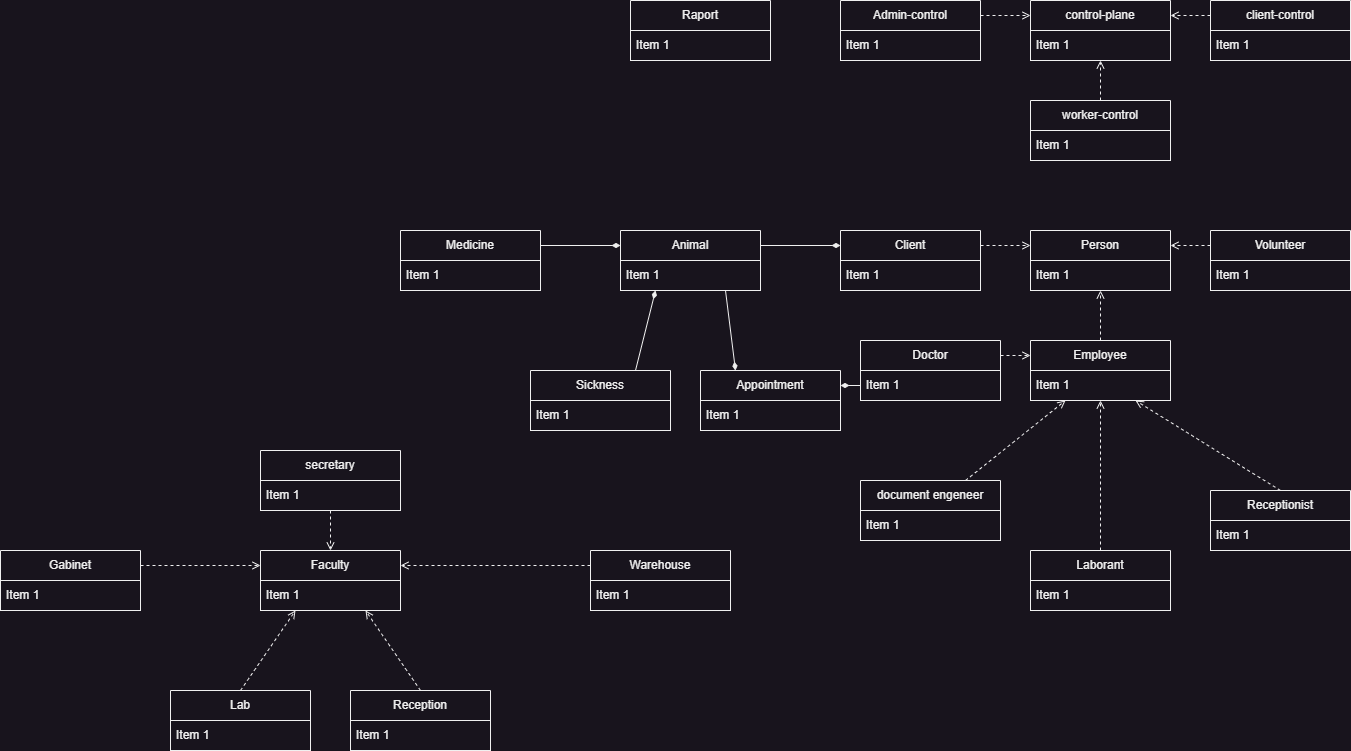

The diagram above was exported from draw.io. Its source (the exported page's mxGraphModel, read from the mxfile embedded in the PNG):
<mxGraphModel dx="2043" dy="1961" grid="1" gridSize="10" guides="1" tooltips="1" connect="1" arrows="1" fold="1" page="1" pageScale="1" pageWidth="827" pageHeight="1169" background="#18141D" math="0" shadow="0">
  <root>
    <mxCell id="0" />
    <mxCell id="1" parent="0" />
    <mxCell id="3" value="Person" style="swimlane;fontStyle=0;childLayout=stackLayout;horizontal=1;startSize=30;horizontalStack=0;resizeParent=1;resizeParentMax=0;resizeLast=0;collapsible=1;marginBottom=0;whiteSpace=wrap;html=1;fillColor=#18141D;strokeColor=#F0F0F0;fontColor=#F0F0F0;" parent="1" vertex="1">
      <mxGeometry x="290" y="-70" width="140" height="60" as="geometry" />
    </mxCell>
    <mxCell id="4" value="Item 1" style="text;strokeColor=#F0F0F0;fillColor=#18141D;align=left;verticalAlign=middle;spacingLeft=4;spacingRight=4;overflow=hidden;points=[[0,0.5],[1,0.5]];portConstraint=eastwest;rotatable=0;whiteSpace=wrap;html=1;fontColor=#F0F0F0;" parent="3" vertex="1">
      <mxGeometry y="30" width="140" height="30" as="geometry" />
    </mxCell>
    <mxCell id="7" value="Client" style="swimlane;fontStyle=0;childLayout=stackLayout;horizontal=1;startSize=30;horizontalStack=0;resizeParent=1;resizeParentMax=0;resizeLast=0;collapsible=1;marginBottom=0;whiteSpace=wrap;html=1;fillColor=#18141D;strokeColor=#F0F0F0;fontColor=#F0F0F0;" parent="1" vertex="1">
      <mxGeometry x="100" y="-70" width="140" height="60" as="geometry" />
    </mxCell>
    <mxCell id="8" value="Item 1" style="text;strokeColor=#F0F0F0;fillColor=#18141D;align=left;verticalAlign=middle;spacingLeft=4;spacingRight=4;overflow=hidden;points=[[0,0.5],[1,0.5]];portConstraint=eastwest;rotatable=0;whiteSpace=wrap;html=1;fontColor=#F0F0F0;" parent="7" vertex="1">
      <mxGeometry y="30" width="140" height="30" as="geometry" />
    </mxCell>
    <mxCell id="11" value="" style="endArrow=open;html=1;exitX=1;exitY=0.25;exitDx=0;exitDy=0;endFill=0;dashed=1;entryX=0;entryY=0.25;entryDx=0;entryDy=0;fillColor=#18141D;strokeColor=#F0F0F0;fontColor=#F0F0F0;" parent="1" source="7" target="3" edge="1">
      <mxGeometry width="50" height="50" relative="1" as="geometry">
        <mxPoint x="320" y="230" as="sourcePoint" />
        <mxPoint x="290" y="100" as="targetPoint" />
      </mxGeometry>
    </mxCell>
    <mxCell id="12" value="Employee" style="swimlane;fontStyle=0;childLayout=stackLayout;horizontal=1;startSize=30;horizontalStack=0;resizeParent=1;resizeParentMax=0;resizeLast=0;collapsible=1;marginBottom=0;whiteSpace=wrap;html=1;fillColor=#18141D;strokeColor=#F0F0F0;fontColor=#F0F0F0;" parent="1" vertex="1">
      <mxGeometry x="290" y="40" width="140" height="60" as="geometry" />
    </mxCell>
    <mxCell id="13" value="Item 1" style="text;strokeColor=#F0F0F0;fillColor=#18141D;align=left;verticalAlign=middle;spacingLeft=4;spacingRight=4;overflow=hidden;points=[[0,0.5],[1,0.5]];portConstraint=eastwest;rotatable=0;whiteSpace=wrap;html=1;fontColor=#F0F0F0;" parent="12" vertex="1">
      <mxGeometry y="30" width="140" height="30" as="geometry" />
    </mxCell>
    <mxCell id="16" value="" style="endArrow=open;html=1;exitX=0.5;exitY=0;exitDx=0;exitDy=0;endFill=0;dashed=1;entryX=0.5;entryY=1;entryDx=0;entryDy=0;fillColor=#18141D;strokeColor=#F0F0F0;fontColor=#F0F0F0;" parent="1" source="12" target="3" edge="1">
      <mxGeometry width="50" height="50" relative="1" as="geometry">
        <mxPoint x="299.9999999999999" y="240" as="sourcePoint" />
        <mxPoint x="300.70000000000005" y="122.51999999999998" as="targetPoint" />
      </mxGeometry>
    </mxCell>
    <mxCell id="17" value="Volunteer" style="swimlane;fontStyle=0;childLayout=stackLayout;horizontal=1;startSize=30;horizontalStack=0;resizeParent=1;resizeParentMax=0;resizeLast=0;collapsible=1;marginBottom=0;whiteSpace=wrap;html=1;fillColor=#18141D;strokeColor=#F0F0F0;fontColor=#F0F0F0;" parent="1" vertex="1">
      <mxGeometry x="470" y="-70" width="140" height="60" as="geometry" />
    </mxCell>
    <mxCell id="18" value="Item 1" style="text;strokeColor=#F0F0F0;fillColor=#18141D;align=left;verticalAlign=middle;spacingLeft=4;spacingRight=4;overflow=hidden;points=[[0,0.5],[1,0.5]];portConstraint=eastwest;rotatable=0;whiteSpace=wrap;html=1;fontColor=#F0F0F0;" parent="17" vertex="1">
      <mxGeometry y="30" width="140" height="30" as="geometry" />
    </mxCell>
    <mxCell id="21" value="" style="endArrow=open;html=1;exitX=0;exitY=0.25;exitDx=0;exitDy=0;endFill=0;dashed=1;entryX=1;entryY=0.25;entryDx=0;entryDy=0;fillColor=#18141D;strokeColor=#F0F0F0;fontColor=#F0F0F0;" parent="1" source="17" target="3" edge="1">
      <mxGeometry width="50" height="50" relative="1" as="geometry">
        <mxPoint x="520" y="240" as="sourcePoint" />
        <mxPoint x="434.6600000000001" y="122.51999999999998" as="targetPoint" />
      </mxGeometry>
    </mxCell>
    <mxCell id="26" style="edgeStyle=none;html=1;exitX=1;exitY=0.25;exitDx=0;exitDy=0;entryX=0;entryY=0.25;entryDx=0;entryDy=0;dashed=1;endArrow=open;endFill=0;fillColor=#18141D;strokeColor=#F0F0F0;fontColor=#F0F0F0;" parent="1" source="22" target="12" edge="1">
      <mxGeometry relative="1" as="geometry" />
    </mxCell>
    <mxCell id="22" value="Doctor" style="swimlane;fontStyle=0;childLayout=stackLayout;horizontal=1;startSize=30;horizontalStack=0;resizeParent=1;resizeParentMax=0;resizeLast=0;collapsible=1;marginBottom=0;whiteSpace=wrap;html=1;fillColor=#18141D;strokeColor=#F0F0F0;fontColor=#F0F0F0;" parent="1" vertex="1">
      <mxGeometry x="120" y="40" width="140" height="60" as="geometry" />
    </mxCell>
    <mxCell id="23" value="Item 1" style="text;strokeColor=#F0F0F0;fillColor=#18141D;align=left;verticalAlign=middle;spacingLeft=4;spacingRight=4;overflow=hidden;points=[[0,0.5],[1,0.5]];portConstraint=eastwest;rotatable=0;whiteSpace=wrap;html=1;fontColor=#F0F0F0;" parent="22" vertex="1">
      <mxGeometry y="30" width="140" height="30" as="geometry" />
    </mxCell>
    <mxCell id="31" style="edgeStyle=none;html=1;exitX=0.75;exitY=0;exitDx=0;exitDy=0;dashed=1;endArrow=open;endFill=0;entryX=0.25;entryY=1;entryDx=0;entryDy=0;fillColor=#18141D;strokeColor=#F0F0F0;fontColor=#F0F0F0;" parent="1" source="27" target="12" edge="1">
      <mxGeometry relative="1" as="geometry">
        <mxPoint x="320" y="120" as="targetPoint" />
      </mxGeometry>
    </mxCell>
    <mxCell id="27" value="document engeneer" style="swimlane;fontStyle=0;childLayout=stackLayout;horizontal=1;startSize=30;horizontalStack=0;resizeParent=1;resizeParentMax=0;resizeLast=0;collapsible=1;marginBottom=0;whiteSpace=wrap;html=1;fillColor=#18141D;strokeColor=#F0F0F0;fontColor=#F0F0F0;" parent="1" vertex="1">
      <mxGeometry x="120" y="180" width="140" height="60" as="geometry" />
    </mxCell>
    <mxCell id="28" value="Item 1" style="text;strokeColor=#F0F0F0;fillColor=#18141D;align=left;verticalAlign=middle;spacingLeft=4;spacingRight=4;overflow=hidden;points=[[0,0.5],[1,0.5]];portConstraint=eastwest;rotatable=0;whiteSpace=wrap;html=1;fontColor=#F0F0F0;" parent="27" vertex="1">
      <mxGeometry y="30" width="140" height="30" as="geometry" />
    </mxCell>
    <mxCell id="36" style="edgeStyle=none;html=1;exitX=0.5;exitY=0;exitDx=0;exitDy=0;entryX=0.75;entryY=1;entryDx=0;entryDy=0;dashed=1;endArrow=open;endFill=0;fillColor=#18141D;strokeColor=#F0F0F0;fontColor=#F0F0F0;" parent="1" source="32" target="12" edge="1">
      <mxGeometry relative="1" as="geometry" />
    </mxCell>
    <mxCell id="32" value="Receptionist" style="swimlane;fontStyle=0;childLayout=stackLayout;horizontal=1;startSize=30;horizontalStack=0;resizeParent=1;resizeParentMax=0;resizeLast=0;collapsible=1;marginBottom=0;whiteSpace=wrap;html=1;fillColor=#18141D;strokeColor=#F0F0F0;fontColor=#F0F0F0;" parent="1" vertex="1">
      <mxGeometry x="470" y="190" width="140" height="60" as="geometry" />
    </mxCell>
    <mxCell id="33" value="Item 1" style="text;strokeColor=#F0F0F0;fillColor=#18141D;align=left;verticalAlign=middle;spacingLeft=4;spacingRight=4;overflow=hidden;points=[[0,0.5],[1,0.5]];portConstraint=eastwest;rotatable=0;whiteSpace=wrap;html=1;fontColor=#F0F0F0;" parent="32" vertex="1">
      <mxGeometry y="30" width="140" height="30" as="geometry" />
    </mxCell>
    <mxCell id="41" style="edgeStyle=none;html=1;exitX=0.5;exitY=0;exitDx=0;exitDy=0;dashed=1;endArrow=open;endFill=0;entryX=0.5;entryY=1;entryDx=0;entryDy=0;fillColor=#18141D;strokeColor=#F0F0F0;fontColor=#F0F0F0;" parent="1" source="37" target="12" edge="1">
      <mxGeometry relative="1" as="geometry" />
    </mxCell>
    <mxCell id="37" value="Laborant" style="swimlane;fontStyle=0;childLayout=stackLayout;horizontal=1;startSize=30;horizontalStack=0;resizeParent=1;resizeParentMax=0;resizeLast=0;collapsible=1;marginBottom=0;whiteSpace=wrap;html=1;fillColor=#18141D;strokeColor=#F0F0F0;fontColor=#F0F0F0;" parent="1" vertex="1">
      <mxGeometry x="290" y="250" width="140" height="60" as="geometry" />
    </mxCell>
    <mxCell id="38" value="Item 1" style="text;strokeColor=#F0F0F0;fillColor=#18141D;align=left;verticalAlign=middle;spacingLeft=4;spacingRight=4;overflow=hidden;points=[[0,0.5],[1,0.5]];portConstraint=eastwest;rotatable=0;whiteSpace=wrap;html=1;fontColor=#F0F0F0;" parent="37" vertex="1">
      <mxGeometry y="30" width="140" height="30" as="geometry" />
    </mxCell>
    <mxCell id="42" value="Faculty" style="swimlane;fontStyle=0;childLayout=stackLayout;horizontal=1;startSize=30;horizontalStack=0;resizeParent=1;resizeParentMax=0;resizeLast=0;collapsible=1;marginBottom=0;whiteSpace=wrap;html=1;fillColor=#18141D;strokeColor=#F0F0F0;fontColor=#F0F0F0;" parent="1" vertex="1">
      <mxGeometry x="-480" y="250" width="140" height="60" as="geometry" />
    </mxCell>
    <mxCell id="43" value="Item 1" style="text;strokeColor=#F0F0F0;fillColor=#18141D;align=left;verticalAlign=middle;spacingLeft=4;spacingRight=4;overflow=hidden;points=[[0,0.5],[1,0.5]];portConstraint=eastwest;rotatable=0;whiteSpace=wrap;html=1;fontColor=#F0F0F0;" parent="42" vertex="1">
      <mxGeometry y="30" width="140" height="30" as="geometry" />
    </mxCell>
    <mxCell id="50" style="edgeStyle=none;html=1;dashed=1;endArrow=open;endFill=0;exitX=0.5;exitY=1;exitDx=0;exitDy=0;entryX=0.5;entryY=0;entryDx=0;entryDy=0;fillColor=#18141D;strokeColor=#F0F0F0;fontColor=#F0F0F0;" parent="1" source="46" target="42" edge="1">
      <mxGeometry relative="1" as="geometry">
        <mxPoint x="-440" y="180" as="sourcePoint" />
        <mxPoint x="-400" y="230" as="targetPoint" />
      </mxGeometry>
    </mxCell>
    <mxCell id="46" value="secretary" style="swimlane;fontStyle=0;childLayout=stackLayout;horizontal=1;startSize=30;horizontalStack=0;resizeParent=1;resizeParentMax=0;resizeLast=0;collapsible=1;marginBottom=0;whiteSpace=wrap;html=1;fillColor=#18141D;strokeColor=#F0F0F0;fontColor=#F0F0F0;" parent="1" vertex="1">
      <mxGeometry x="-480" y="150" width="140" height="60" as="geometry" />
    </mxCell>
    <mxCell id="47" value="Item 1" style="text;strokeColor=#F0F0F0;fillColor=#18141D;align=left;verticalAlign=middle;spacingLeft=4;spacingRight=4;overflow=hidden;points=[[0,0.5],[1,0.5]];portConstraint=eastwest;rotatable=0;whiteSpace=wrap;html=1;fontColor=#F0F0F0;" parent="46" vertex="1">
      <mxGeometry y="30" width="140" height="30" as="geometry" />
    </mxCell>
    <mxCell id="55" style="edgeStyle=none;html=1;exitX=0.5;exitY=0;exitDx=0;exitDy=0;dashed=1;endArrow=open;endFill=0;entryX=0.75;entryY=1;entryDx=0;entryDy=0;fillColor=#18141D;strokeColor=#F0F0F0;fontColor=#F0F0F0;" parent="1" source="51" target="42" edge="1">
      <mxGeometry relative="1" as="geometry" />
    </mxCell>
    <mxCell id="51" value="Reception" style="swimlane;fontStyle=0;childLayout=stackLayout;horizontal=1;startSize=30;horizontalStack=0;resizeParent=1;resizeParentMax=0;resizeLast=0;collapsible=1;marginBottom=0;whiteSpace=wrap;html=1;fillColor=#18141D;strokeColor=#F0F0F0;fontColor=#F0F0F0;" parent="1" vertex="1">
      <mxGeometry x="-390" y="390" width="140" height="60" as="geometry" />
    </mxCell>
    <mxCell id="52" value="Item 1" style="text;strokeColor=#F0F0F0;fillColor=#18141D;align=left;verticalAlign=middle;spacingLeft=4;spacingRight=4;overflow=hidden;points=[[0,0.5],[1,0.5]];portConstraint=eastwest;rotatable=0;whiteSpace=wrap;html=1;fontColor=#F0F0F0;" parent="51" vertex="1">
      <mxGeometry y="30" width="140" height="30" as="geometry" />
    </mxCell>
    <mxCell id="60" style="edgeStyle=none;html=1;exitX=0.5;exitY=0;exitDx=0;exitDy=0;entryX=0.25;entryY=1;entryDx=0;entryDy=0;dashed=1;endArrow=open;endFill=0;fillColor=#18141D;strokeColor=#F0F0F0;fontColor=#F0F0F0;" parent="1" source="56" target="42" edge="1">
      <mxGeometry relative="1" as="geometry" />
    </mxCell>
    <mxCell id="56" value="Lab" style="swimlane;fontStyle=0;childLayout=stackLayout;horizontal=1;startSize=30;horizontalStack=0;resizeParent=1;resizeParentMax=0;resizeLast=0;collapsible=1;marginBottom=0;whiteSpace=wrap;html=1;fillColor=#18141D;strokeColor=#F0F0F0;fontColor=#F0F0F0;" parent="1" vertex="1">
      <mxGeometry x="-570" y="390" width="140" height="60" as="geometry" />
    </mxCell>
    <mxCell id="57" value="Item 1" style="text;strokeColor=#F0F0F0;fillColor=#18141D;align=left;verticalAlign=middle;spacingLeft=4;spacingRight=4;overflow=hidden;points=[[0,0.5],[1,0.5]];portConstraint=eastwest;rotatable=0;whiteSpace=wrap;html=1;fontColor=#F0F0F0;" parent="56" vertex="1">
      <mxGeometry y="30" width="140" height="30" as="geometry" />
    </mxCell>
    <mxCell id="65" style="edgeStyle=none;html=1;exitX=0;exitY=0.25;exitDx=0;exitDy=0;entryX=1;entryY=0.25;entryDx=0;entryDy=0;dashed=1;endArrow=open;endFill=0;fillColor=#18141D;strokeColor=#F0F0F0;fontColor=#F0F0F0;" parent="1" source="61" target="42" edge="1">
      <mxGeometry relative="1" as="geometry" />
    </mxCell>
    <mxCell id="61" value="Warehouse" style="swimlane;fontStyle=0;childLayout=stackLayout;horizontal=1;startSize=30;horizontalStack=0;resizeParent=1;resizeParentMax=0;resizeLast=0;collapsible=1;marginBottom=0;whiteSpace=wrap;html=1;fillColor=#18141D;strokeColor=#F0F0F0;fontColor=#F0F0F0;" parent="1" vertex="1">
      <mxGeometry x="-150" y="250" width="140" height="60" as="geometry" />
    </mxCell>
    <mxCell id="62" value="Item 1" style="text;strokeColor=#F0F0F0;fillColor=#18141D;align=left;verticalAlign=middle;spacingLeft=4;spacingRight=4;overflow=hidden;points=[[0,0.5],[1,0.5]];portConstraint=eastwest;rotatable=0;whiteSpace=wrap;html=1;fontColor=#F0F0F0;" parent="61" vertex="1">
      <mxGeometry y="30" width="140" height="30" as="geometry" />
    </mxCell>
    <mxCell id="70" style="edgeStyle=none;html=1;exitX=1;exitY=0.25;exitDx=0;exitDy=0;dashed=1;endArrow=open;endFill=0;entryX=0;entryY=0.25;entryDx=0;entryDy=0;fillColor=#18141D;strokeColor=#F0F0F0;fontColor=#F0F0F0;" parent="1" source="66" target="42" edge="1">
      <mxGeometry relative="1" as="geometry">
        <mxPoint x="-480" y="340" as="targetPoint" />
      </mxGeometry>
    </mxCell>
    <mxCell id="66" value="Gabinet" style="swimlane;fontStyle=0;childLayout=stackLayout;horizontal=1;startSize=30;horizontalStack=0;resizeParent=1;resizeParentMax=0;resizeLast=0;collapsible=1;marginBottom=0;whiteSpace=wrap;html=1;fillColor=#18141D;strokeColor=#F0F0F0;fontColor=#F0F0F0;" parent="1" vertex="1">
      <mxGeometry x="-740" y="250" width="140" height="60" as="geometry" />
    </mxCell>
    <mxCell id="67" value="Item 1" style="text;strokeColor=#F0F0F0;fillColor=#18141D;align=left;verticalAlign=middle;spacingLeft=4;spacingRight=4;overflow=hidden;points=[[0,0.5],[1,0.5]];portConstraint=eastwest;rotatable=0;whiteSpace=wrap;html=1;fontColor=#F0F0F0;" parent="66" vertex="1">
      <mxGeometry y="30" width="140" height="30" as="geometry" />
    </mxCell>
    <mxCell id="75" value="Raport" style="swimlane;fontStyle=0;childLayout=stackLayout;horizontal=1;startSize=30;horizontalStack=0;resizeParent=1;resizeParentMax=0;resizeLast=0;collapsible=1;marginBottom=0;whiteSpace=wrap;html=1;fillColor=#18141D;strokeColor=#F0F0F0;fontColor=#F0F0F0;" parent="1" vertex="1">
      <mxGeometry x="-110" y="-300" width="140" height="60" as="geometry" />
    </mxCell>
    <mxCell id="76" value="Item 1" style="text;strokeColor=#F0F0F0;fillColor=#18141D;align=left;verticalAlign=middle;spacingLeft=4;spacingRight=4;overflow=hidden;points=[[0,0.5],[1,0.5]];portConstraint=eastwest;rotatable=0;whiteSpace=wrap;html=1;fontColor=#F0F0F0;" parent="75" vertex="1">
      <mxGeometry y="30" width="140" height="30" as="geometry" />
    </mxCell>
    <mxCell id="89" style="edgeStyle=none;html=1;endArrow=diamondThin;endFill=1;entryX=0.25;entryY=1;entryDx=0;entryDy=0;exitX=0.75;exitY=0;exitDx=0;exitDy=0;fillColor=#18141D;strokeColor=#F0F0F0;fontColor=#F0F0F0;" parent="1" source="79" target="83" edge="1">
      <mxGeometry relative="1" as="geometry">
        <mxPoint x="-100.00000000000023" y="190" as="targetPoint" />
      </mxGeometry>
    </mxCell>
    <mxCell id="79" value="Sickness" style="swimlane;fontStyle=0;childLayout=stackLayout;horizontal=1;startSize=30;horizontalStack=0;resizeParent=1;resizeParentMax=0;resizeLast=0;collapsible=1;marginBottom=0;whiteSpace=wrap;html=1;fillColor=#18141D;strokeColor=#F0F0F0;fontColor=#F0F0F0;" parent="1" vertex="1">
      <mxGeometry x="-210" y="70" width="140" height="60" as="geometry" />
    </mxCell>
    <mxCell id="80" value="Item 1" style="text;strokeColor=#F0F0F0;fillColor=#18141D;align=left;verticalAlign=middle;spacingLeft=4;spacingRight=4;overflow=hidden;points=[[0,0.5],[1,0.5]];portConstraint=eastwest;rotatable=0;whiteSpace=wrap;html=1;fontColor=#F0F0F0;" parent="79" vertex="1">
      <mxGeometry y="30" width="140" height="30" as="geometry" />
    </mxCell>
    <mxCell id="88" style="edgeStyle=none;html=1;exitX=1;exitY=0.25;exitDx=0;exitDy=0;entryX=0;entryY=0.25;entryDx=0;entryDy=0;endArrow=diamondThin;endFill=1;fillColor=#18141D;strokeColor=#F0F0F0;fontColor=#F0F0F0;" parent="1" source="83" target="7" edge="1">
      <mxGeometry relative="1" as="geometry" />
    </mxCell>
    <mxCell id="102" style="edgeStyle=none;html=1;entryX=0.25;entryY=0;entryDx=0;entryDy=0;endArrow=diamondThin;endFill=1;exitX=0.75;exitY=1;exitDx=0;exitDy=0;fillColor=#18141D;strokeColor=#F0F0F0;fontColor=#F0F0F0;" parent="1" source="83" target="97" edge="1">
      <mxGeometry relative="1" as="geometry">
        <mxPoint y="10" as="sourcePoint" />
      </mxGeometry>
    </mxCell>
    <mxCell id="83" value="Animal" style="swimlane;fontStyle=0;childLayout=stackLayout;horizontal=1;startSize=30;horizontalStack=0;resizeParent=1;resizeParentMax=0;resizeLast=0;collapsible=1;marginBottom=0;whiteSpace=wrap;html=1;fillColor=#18141D;strokeColor=#F0F0F0;fontColor=#F0F0F0;" parent="1" vertex="1">
      <mxGeometry x="-120" y="-70" width="140" height="60" as="geometry" />
    </mxCell>
    <mxCell id="84" value="Item 1" style="text;strokeColor=#F0F0F0;fillColor=#18141D;align=left;verticalAlign=middle;spacingLeft=4;spacingRight=4;overflow=hidden;points=[[0,0.5],[1,0.5]];portConstraint=eastwest;rotatable=0;whiteSpace=wrap;html=1;fontColor=#F0F0F0;" parent="83" vertex="1">
      <mxGeometry y="30" width="140" height="30" as="geometry" />
    </mxCell>
    <mxCell id="95" style="edgeStyle=none;html=1;exitX=1;exitY=0.25;exitDx=0;exitDy=0;entryX=0;entryY=0.25;entryDx=0;entryDy=0;endArrow=diamondThin;endFill=1;fillColor=#18141D;strokeColor=#F0F0F0;fontColor=#F0F0F0;" parent="1" source="91" target="83" edge="1">
      <mxGeometry relative="1" as="geometry" />
    </mxCell>
    <mxCell id="91" value="Medicine" style="swimlane;fontStyle=0;childLayout=stackLayout;horizontal=1;startSize=30;horizontalStack=0;resizeParent=1;resizeParentMax=0;resizeLast=0;collapsible=1;marginBottom=0;whiteSpace=wrap;html=1;fillColor=#18141D;strokeColor=#F0F0F0;fontColor=#F0F0F0;" parent="1" vertex="1">
      <mxGeometry x="-340" y="-70" width="140" height="60" as="geometry" />
    </mxCell>
    <mxCell id="92" value="Item 1" style="text;strokeColor=#F0F0F0;fillColor=#18141D;align=left;verticalAlign=middle;spacingLeft=4;spacingRight=4;overflow=hidden;points=[[0,0.5],[1,0.5]];portConstraint=eastwest;rotatable=0;whiteSpace=wrap;html=1;fontColor=#F0F0F0;" parent="91" vertex="1">
      <mxGeometry y="30" width="140" height="30" as="geometry" />
    </mxCell>
    <mxCell id="97" value="Appointment" style="swimlane;fontStyle=0;childLayout=stackLayout;horizontal=1;startSize=30;horizontalStack=0;resizeParent=1;resizeParentMax=0;resizeLast=0;collapsible=1;marginBottom=0;whiteSpace=wrap;html=1;fillColor=#18141D;strokeColor=#F0F0F0;fontColor=#F0F0F0;" parent="1" vertex="1">
      <mxGeometry x="-40" y="70" width="140" height="60" as="geometry" />
    </mxCell>
    <mxCell id="98" value="Item 1" style="text;strokeColor=#F0F0F0;fillColor=#18141D;align=left;verticalAlign=middle;spacingLeft=4;spacingRight=4;overflow=hidden;points=[[0,0.5],[1,0.5]];portConstraint=eastwest;rotatable=0;whiteSpace=wrap;html=1;fontColor=#F0F0F0;" parent="97" vertex="1">
      <mxGeometry y="30" width="140" height="30" as="geometry" />
    </mxCell>
    <mxCell id="101" style="edgeStyle=none;html=1;exitX=0;exitY=0.75;exitDx=0;exitDy=0;entryX=1;entryY=0.25;entryDx=0;entryDy=0;endArrow=diamondThin;endFill=1;fillColor=#18141D;strokeColor=#F0F0F0;fontColor=#F0F0F0;" parent="1" source="22" target="97" edge="1">
      <mxGeometry relative="1" as="geometry" />
    </mxCell>
    <mxCell id="103" value="control-plane" style="swimlane;fontStyle=0;childLayout=stackLayout;horizontal=1;startSize=30;horizontalStack=0;resizeParent=1;resizeParentMax=0;resizeLast=0;collapsible=1;marginBottom=0;whiteSpace=wrap;html=1;fillColor=#18141D;strokeColor=#F0F0F0;fontColor=#F0F0F0;" parent="1" vertex="1">
      <mxGeometry x="290" y="-300" width="140" height="60" as="geometry" />
    </mxCell>
    <mxCell id="104" value="Item 1" style="text;strokeColor=#F0F0F0;fillColor=#18141D;align=left;verticalAlign=middle;spacingLeft=4;spacingRight=4;overflow=hidden;points=[[0,0.5],[1,0.5]];portConstraint=eastwest;rotatable=0;whiteSpace=wrap;html=1;fontColor=#F0F0F0;" parent="103" vertex="1">
      <mxGeometry y="30" width="140" height="30" as="geometry" />
    </mxCell>
    <mxCell id="111" style="edgeStyle=none;html=1;exitX=1;exitY=0.25;exitDx=0;exitDy=0;endArrow=open;endFill=0;dashed=1;entryX=0;entryY=0.25;entryDx=0;entryDy=0;fillColor=#18141D;strokeColor=#F0F0F0;fontColor=#F0F0F0;" parent="1" source="107" target="103" edge="1">
      <mxGeometry relative="1" as="geometry" />
    </mxCell>
    <mxCell id="107" value="Admin-control" style="swimlane;fontStyle=0;childLayout=stackLayout;horizontal=1;startSize=30;horizontalStack=0;resizeParent=1;resizeParentMax=0;resizeLast=0;collapsible=1;marginBottom=0;whiteSpace=wrap;html=1;fillColor=#18141D;strokeColor=#F0F0F0;fontColor=#F0F0F0;" parent="1" vertex="1">
      <mxGeometry x="100" y="-300" width="140" height="60" as="geometry" />
    </mxCell>
    <mxCell id="108" value="Item 1" style="text;strokeColor=#F0F0F0;fillColor=#18141D;align=left;verticalAlign=middle;spacingLeft=4;spacingRight=4;overflow=hidden;points=[[0,0.5],[1,0.5]];portConstraint=eastwest;rotatable=0;whiteSpace=wrap;html=1;fontColor=#F0F0F0;" parent="107" vertex="1">
      <mxGeometry y="30" width="140" height="30" as="geometry" />
    </mxCell>
    <mxCell id="116" style="edgeStyle=none;html=1;exitX=0.5;exitY=0;exitDx=0;exitDy=0;dashed=1;endArrow=open;endFill=0;entryX=0.5;entryY=1;entryDx=0;entryDy=0;fillColor=#18141D;strokeColor=#F0F0F0;fontColor=#F0F0F0;" parent="1" source="112" target="103" edge="1">
      <mxGeometry relative="1" as="geometry">
        <mxPoint x="360" y="-230" as="targetPoint" />
      </mxGeometry>
    </mxCell>
    <mxCell id="112" value="worker-control" style="swimlane;fontStyle=0;childLayout=stackLayout;horizontal=1;startSize=30;horizontalStack=0;resizeParent=1;resizeParentMax=0;resizeLast=0;collapsible=1;marginBottom=0;whiteSpace=wrap;html=1;fillColor=#18141D;strokeColor=#F0F0F0;fontColor=#F0F0F0;" parent="1" vertex="1">
      <mxGeometry x="290" y="-200" width="140" height="60" as="geometry" />
    </mxCell>
    <mxCell id="113" value="Item 1" style="text;strokeColor=#F0F0F0;fillColor=#18141D;align=left;verticalAlign=middle;spacingLeft=4;spacingRight=4;overflow=hidden;points=[[0,0.5],[1,0.5]];portConstraint=eastwest;rotatable=0;whiteSpace=wrap;html=1;fontColor=#F0F0F0;" parent="112" vertex="1">
      <mxGeometry y="30" width="140" height="30" as="geometry" />
    </mxCell>
    <mxCell id="117" style="edgeStyle=none;html=1;exitX=0;exitY=0.25;exitDx=0;exitDy=0;entryX=1;entryY=0.25;entryDx=0;entryDy=0;dashed=1;endArrow=open;endFill=0;fillColor=#18141D;strokeColor=#F0F0F0;fontColor=#F0F0F0;" parent="1" source="114" target="103" edge="1">
      <mxGeometry relative="1" as="geometry" />
    </mxCell>
    <mxCell id="114" value="client-control" style="swimlane;fontStyle=0;childLayout=stackLayout;horizontal=1;startSize=30;horizontalStack=0;resizeParent=1;resizeParentMax=0;resizeLast=0;collapsible=1;marginBottom=0;whiteSpace=wrap;html=1;fillColor=#18141D;strokeColor=#F0F0F0;fontColor=#F0F0F0;" parent="1" vertex="1">
      <mxGeometry x="470" y="-300" width="140" height="60" as="geometry" />
    </mxCell>
    <mxCell id="115" value="Item 1" style="text;strokeColor=#F0F0F0;fillColor=#18141D;align=left;verticalAlign=middle;spacingLeft=4;spacingRight=4;overflow=hidden;points=[[0,0.5],[1,0.5]];portConstraint=eastwest;rotatable=0;whiteSpace=wrap;html=1;fontColor=#F0F0F0;" parent="114" vertex="1">
      <mxGeometry y="30" width="140" height="30" as="geometry" />
    </mxCell>
  </root>
</mxGraphModel>